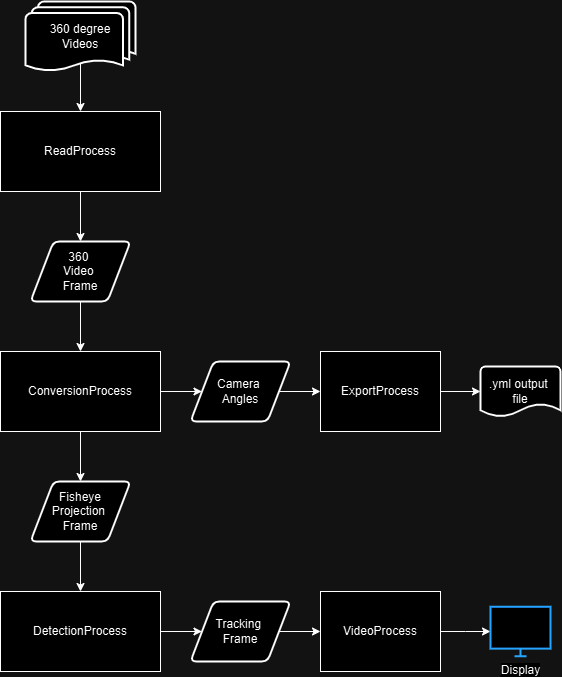

The diagram above was exported from draw.io. Its source (the exported page's mxGraphModel, read from the mxfile embedded in the PNG):
<mxGraphModel dx="1489" dy="810" grid="1" gridSize="10" guides="1" tooltips="1" connect="1" arrows="1" fold="1" page="1" pageScale="1" pageWidth="850" pageHeight="1100" math="0" shadow="0">
  <root>
    <mxCell id="0" />
    <mxCell id="1" parent="0" />
    <mxCell id="Wf0cX3rCPe6Gbonc86AT-17" style="edgeStyle=orthogonalEdgeStyle;rounded=0;orthogonalLoop=1;jettySize=auto;html=1;exitX=0.5;exitY=1;exitDx=0;exitDy=0;" edge="1" parent="1" source="Wf0cX3rCPe6Gbonc86AT-1" target="Wf0cX3rCPe6Gbonc86AT-13">
      <mxGeometry relative="1" as="geometry" />
    </mxCell>
    <mxCell id="Wf0cX3rCPe6Gbonc86AT-1" value="ReadProcess" style="html=1;whiteSpace=wrap;" vertex="1" parent="1">
      <mxGeometry x="280" y="120" width="160" height="80" as="geometry" />
    </mxCell>
    <mxCell id="Wf0cX3rCPe6Gbonc86AT-19" style="edgeStyle=orthogonalEdgeStyle;rounded=0;orthogonalLoop=1;jettySize=auto;html=1;exitX=0.5;exitY=1;exitDx=0;exitDy=0;" edge="1" parent="1" source="Wf0cX3rCPe6Gbonc86AT-2" target="Wf0cX3rCPe6Gbonc86AT-14">
      <mxGeometry relative="1" as="geometry" />
    </mxCell>
    <mxCell id="Wf0cX3rCPe6Gbonc86AT-24" style="edgeStyle=orthogonalEdgeStyle;rounded=0;orthogonalLoop=1;jettySize=auto;html=1;exitX=1;exitY=0.5;exitDx=0;exitDy=0;entryX=0;entryY=0.5;entryDx=0;entryDy=0;" edge="1" parent="1" source="Wf0cX3rCPe6Gbonc86AT-2" target="Wf0cX3rCPe6Gbonc86AT-16">
      <mxGeometry relative="1" as="geometry" />
    </mxCell>
    <mxCell id="Wf0cX3rCPe6Gbonc86AT-2" value="ConversionProcess" style="html=1;whiteSpace=wrap;" vertex="1" parent="1">
      <mxGeometry x="280" y="360" width="160" height="80" as="geometry" />
    </mxCell>
    <mxCell id="Wf0cX3rCPe6Gbonc86AT-21" style="edgeStyle=orthogonalEdgeStyle;rounded=0;orthogonalLoop=1;jettySize=auto;html=1;exitX=1;exitY=0.5;exitDx=0;exitDy=0;entryX=0;entryY=0.5;entryDx=0;entryDy=0;" edge="1" parent="1" source="Wf0cX3rCPe6Gbonc86AT-3" target="Wf0cX3rCPe6Gbonc86AT-15">
      <mxGeometry relative="1" as="geometry" />
    </mxCell>
    <mxCell id="Wf0cX3rCPe6Gbonc86AT-3" value="DetectionProcess" style="html=1;whiteSpace=wrap;" vertex="1" parent="1">
      <mxGeometry x="280" y="600" width="160" height="80" as="geometry" />
    </mxCell>
    <mxCell id="Wf0cX3rCPe6Gbonc86AT-5" value="ExportProcess&lt;span style=&quot;color: rgba(0, 0, 0, 0); font-family: monospace; font-size: 0px; text-align: start; text-wrap-mode: nowrap;&quot;&gt;%3CmxGraphModel%3E%3Croot%3E%3CmxCell%20id%3D%220%22%2F%3E%3CmxCell%20id%3D%221%22%20parent%3D%220%22%2F%3E%3CmxCell%20id%3D%222%22%20value%3D%22Tracking%22%20style%3D%22html%3D1%3BwhiteSpace%3Dwrap%3B%22%20vertex%3D%221%22%20parent%3D%221%22%3E%3CmxGeometry%20x%3D%22390%22%20y%3D%22310%22%20width%3D%22110%22%20height%3D%2250%22%20as%3D%22geometry%22%2F%3E%3C%2FmxCell%3E%3C%2Froot%3E%3C%2FmxGraphModel%3E&lt;/span&gt;" style="html=1;whiteSpace=wrap;" vertex="1" parent="1">
      <mxGeometry x="600" y="360" width="120" height="80" as="geometry" />
    </mxCell>
    <mxCell id="Wf0cX3rCPe6Gbonc86AT-23" style="edgeStyle=orthogonalEdgeStyle;rounded=0;orthogonalLoop=1;jettySize=auto;html=1;exitX=1;exitY=0.5;exitDx=0;exitDy=0;" edge="1" parent="1" source="Wf0cX3rCPe6Gbonc86AT-6" target="Wf0cX3rCPe6Gbonc86AT-11">
      <mxGeometry relative="1" as="geometry" />
    </mxCell>
    <mxCell id="Wf0cX3rCPe6Gbonc86AT-6" value="VideoProcess" style="html=1;whiteSpace=wrap;" vertex="1" parent="1">
      <mxGeometry x="600" y="600" width="120" height="80" as="geometry" />
    </mxCell>
    <mxCell id="Wf0cX3rCPe6Gbonc86AT-27" style="edgeStyle=orthogonalEdgeStyle;rounded=0;orthogonalLoop=1;jettySize=auto;html=1;exitX=0.5;exitY=0.88;exitDx=0;exitDy=0;exitPerimeter=0;entryX=0.5;entryY=0;entryDx=0;entryDy=0;" edge="1" parent="1" source="Wf0cX3rCPe6Gbonc86AT-7" target="Wf0cX3rCPe6Gbonc86AT-1">
      <mxGeometry relative="1" as="geometry" />
    </mxCell>
    <mxCell id="Wf0cX3rCPe6Gbonc86AT-7" value="360 degree&lt;div&gt;Videos&lt;/div&gt;" style="strokeWidth=2;html=1;shape=mxgraph.flowchart.multi-document;whiteSpace=wrap;" vertex="1" parent="1">
      <mxGeometry x="305" y="10" width="110" height="70" as="geometry" />
    </mxCell>
    <mxCell id="Wf0cX3rCPe6Gbonc86AT-11" value="Display" style="html=1;verticalLabelPosition=bottom;align=center;labelBackgroundColor=#ffffff;verticalAlign=top;strokeWidth=2;strokeColor=#0080F0;shadow=0;dashed=0;shape=mxgraph.ios7.icons.monitor;" vertex="1" parent="1">
      <mxGeometry x="770" y="615.25" width="60" height="49.5" as="geometry" />
    </mxCell>
    <mxCell id="Wf0cX3rCPe6Gbonc86AT-12" value=".yml output&amp;nbsp;&lt;div&gt;file&lt;/div&gt;" style="strokeWidth=2;html=1;shape=mxgraph.flowchart.document2;whiteSpace=wrap;size=0.25;" vertex="1" parent="1">
      <mxGeometry x="760" y="375" width="80" height="50" as="geometry" />
    </mxCell>
    <mxCell id="Wf0cX3rCPe6Gbonc86AT-18" style="edgeStyle=orthogonalEdgeStyle;rounded=0;orthogonalLoop=1;jettySize=auto;html=1;exitX=0.5;exitY=1;exitDx=0;exitDy=0;" edge="1" parent="1" source="Wf0cX3rCPe6Gbonc86AT-13" target="Wf0cX3rCPe6Gbonc86AT-2">
      <mxGeometry relative="1" as="geometry" />
    </mxCell>
    <mxCell id="Wf0cX3rCPe6Gbonc86AT-13" value="360&amp;nbsp;&lt;div&gt;Video&amp;nbsp;&lt;/div&gt;&lt;div&gt;Frame&lt;/div&gt;" style="shape=parallelogram;html=1;strokeWidth=2;perimeter=parallelogramPerimeter;whiteSpace=wrap;rounded=1;arcSize=12;size=0.23;" vertex="1" parent="1">
      <mxGeometry x="310" y="250" width="100" height="60" as="geometry" />
    </mxCell>
    <mxCell id="Wf0cX3rCPe6Gbonc86AT-20" style="edgeStyle=orthogonalEdgeStyle;rounded=0;orthogonalLoop=1;jettySize=auto;html=1;exitX=0.5;exitY=1;exitDx=0;exitDy=0;" edge="1" parent="1" source="Wf0cX3rCPe6Gbonc86AT-14" target="Wf0cX3rCPe6Gbonc86AT-3">
      <mxGeometry relative="1" as="geometry" />
    </mxCell>
    <mxCell id="Wf0cX3rCPe6Gbonc86AT-14" value="Fisheye Projection&amp;nbsp;&lt;div&gt;Frame&lt;/div&gt;" style="shape=parallelogram;html=1;strokeWidth=2;perimeter=parallelogramPerimeter;whiteSpace=wrap;rounded=1;arcSize=12;size=0.23;" vertex="1" parent="1">
      <mxGeometry x="310" y="490" width="100" height="60" as="geometry" />
    </mxCell>
    <mxCell id="Wf0cX3rCPe6Gbonc86AT-22" style="edgeStyle=orthogonalEdgeStyle;rounded=0;orthogonalLoop=1;jettySize=auto;html=1;exitX=1;exitY=0.5;exitDx=0;exitDy=0;entryX=0;entryY=0.5;entryDx=0;entryDy=0;" edge="1" parent="1" source="Wf0cX3rCPe6Gbonc86AT-15" target="Wf0cX3rCPe6Gbonc86AT-6">
      <mxGeometry relative="1" as="geometry" />
    </mxCell>
    <mxCell id="Wf0cX3rCPe6Gbonc86AT-15" value="Tracking&amp;nbsp;&lt;div&gt;Frame&lt;/div&gt;" style="shape=parallelogram;html=1;strokeWidth=2;perimeter=parallelogramPerimeter;whiteSpace=wrap;rounded=1;arcSize=12;size=0.23;" vertex="1" parent="1">
      <mxGeometry x="470" y="610" width="100" height="60" as="geometry" />
    </mxCell>
    <mxCell id="Wf0cX3rCPe6Gbonc86AT-25" style="edgeStyle=orthogonalEdgeStyle;rounded=0;orthogonalLoop=1;jettySize=auto;html=1;exitX=1;exitY=0.5;exitDx=0;exitDy=0;entryX=0;entryY=0.5;entryDx=0;entryDy=0;" edge="1" parent="1" source="Wf0cX3rCPe6Gbonc86AT-16" target="Wf0cX3rCPe6Gbonc86AT-5">
      <mxGeometry relative="1" as="geometry" />
    </mxCell>
    <mxCell id="Wf0cX3rCPe6Gbonc86AT-16" value="Camera&amp;nbsp;&lt;div&gt;Angles&lt;/div&gt;" style="shape=parallelogram;html=1;strokeWidth=2;perimeter=parallelogramPerimeter;whiteSpace=wrap;rounded=1;arcSize=12;size=0.23;" vertex="1" parent="1">
      <mxGeometry x="470" y="370" width="100" height="60" as="geometry" />
    </mxCell>
    <mxCell id="Wf0cX3rCPe6Gbonc86AT-26" style="edgeStyle=orthogonalEdgeStyle;rounded=0;orthogonalLoop=1;jettySize=auto;html=1;exitX=1;exitY=0.5;exitDx=0;exitDy=0;entryX=0;entryY=0.5;entryDx=0;entryDy=0;entryPerimeter=0;" edge="1" parent="1" source="Wf0cX3rCPe6Gbonc86AT-5" target="Wf0cX3rCPe6Gbonc86AT-12">
      <mxGeometry relative="1" as="geometry" />
    </mxCell>
  </root>
</mxGraphModel>